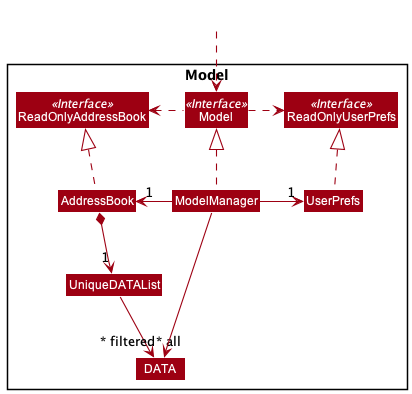

The diagram above was rendered by PlantUML. Its source (embedded in the PNG):
@startuml
!include style.puml
skinparam arrowThickness 1.1
skinparam arrowColor MODEL_COLOR
skinparam classBackgroundColor MODEL_COLOR

Package Model <<Rectangle>>{
Interface ReadOnlyAddressBook <<Interface>>
Interface ReadOnlyUserPrefs <<Interface>>
Interface Model <<Interface>>
Class AddressBook
Class ReadOnlyAddressBook
Class Model
Class ModelManager
Class UserPrefs
Class ReadOnlyUserPrefs


Class UniqueDATAList
Class DATA
}

Class HiddenOutside #FFFFFF
HiddenOutside ..> Model

AddressBook .up.|> ReadOnlyAddressBook

ModelManager .up.|> Model
Model .right.> ReadOnlyUserPrefs
Model .left.> ReadOnlyAddressBook
ModelManager -left-> "1" AddressBook
ModelManager -right-> "1" UserPrefs
UserPrefs .up.|> ReadOnlyUserPrefs

AddressBook *--> "1" UniqueDATAList
UniqueDATAList --> "~* all" DATA
ModelManager -->"~* filtered" DATA





@enduml